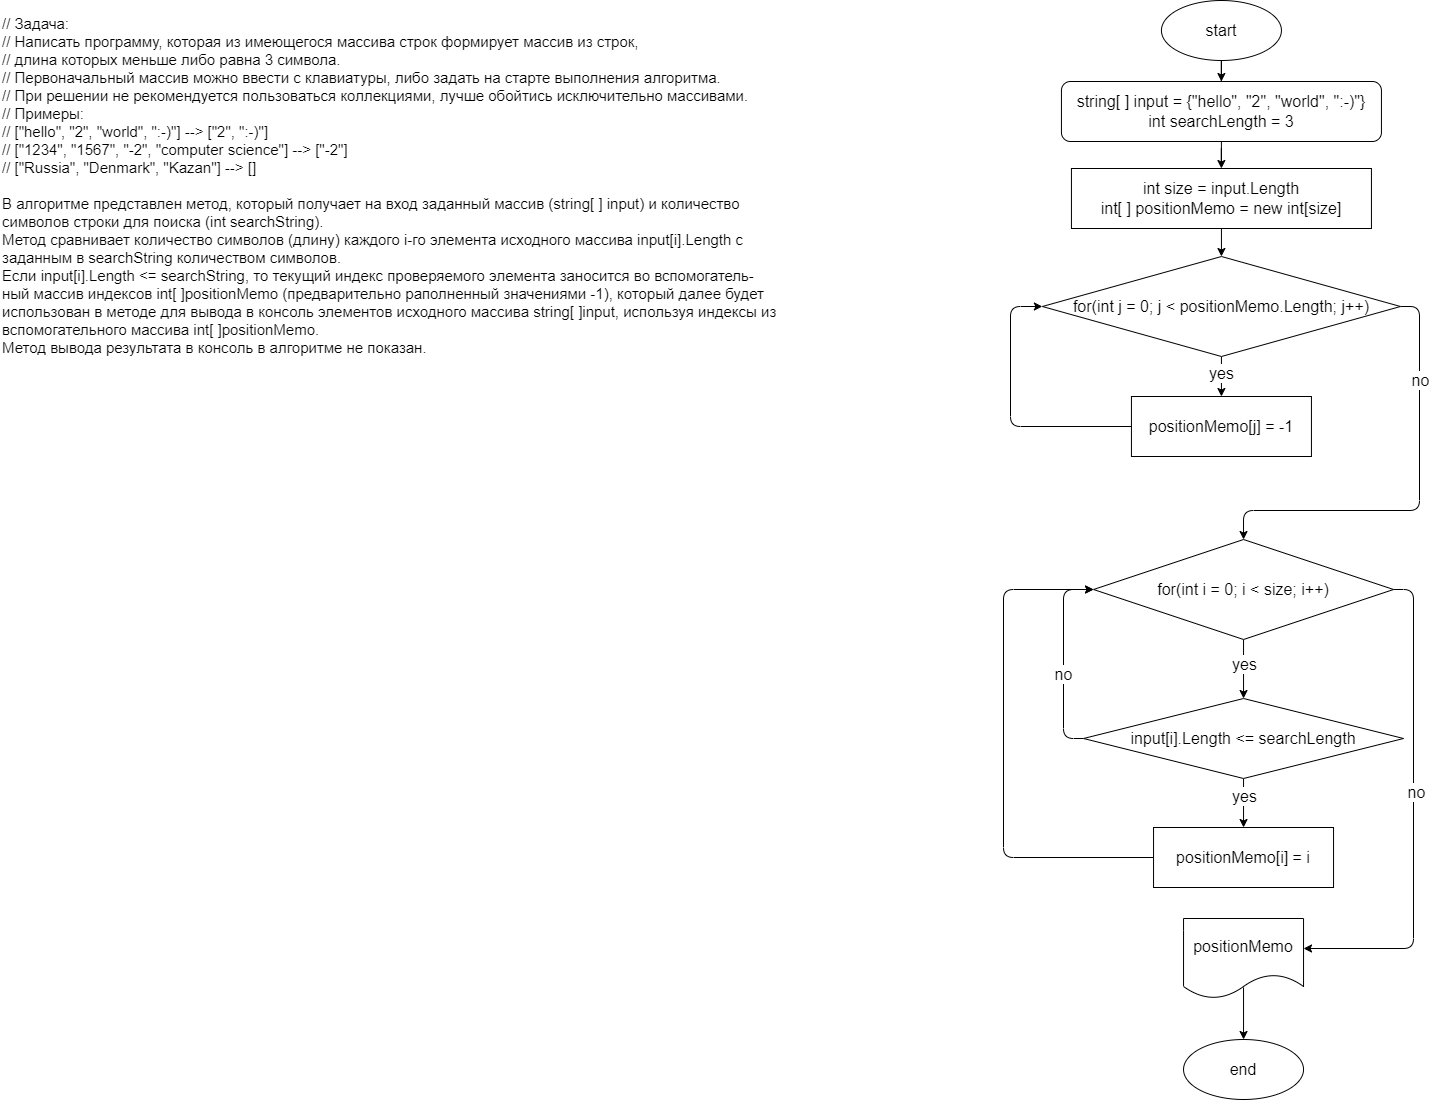

The diagram above was exported from draw.io. Its source (the exported page's mxGraphModel, read from the mxfile embedded in the PNG):
<mxGraphModel dx="1422" dy="865" grid="1" gridSize="10" guides="1" tooltips="1" connect="1" arrows="1" fold="1" page="1" pageScale="1" pageWidth="827" pageHeight="1169" math="0" shadow="0">
  <root>
    <mxCell id="0" />
    <mxCell id="1" parent="0" />
    <mxCell id="rfDrQjG1tzvYhsap0yx2-4" value="" style="edgeStyle=orthogonalEdgeStyle;rounded=0;orthogonalLoop=1;jettySize=auto;html=1;fontSize=16;" parent="1" source="rfDrQjG1tzvYhsap0yx2-1" target="rfDrQjG1tzvYhsap0yx2-3" edge="1">
      <mxGeometry relative="1" as="geometry" />
    </mxCell>
    <mxCell id="rfDrQjG1tzvYhsap0yx2-1" value="start" style="ellipse;whiteSpace=wrap;html=1;fontSize=16;" parent="1" vertex="1">
      <mxGeometry x="1190.94" y="40" width="120" height="60" as="geometry" />
    </mxCell>
    <mxCell id="rfDrQjG1tzvYhsap0yx2-2" value="&lt;div style=&quot;font-size: 15px&quot;&gt;&lt;font style=&quot;font-size: 15px&quot;&gt;// Задача:&lt;/font&gt;&lt;/div&gt;&lt;div style=&quot;font-size: 15px&quot;&gt;&lt;font style=&quot;font-size: 15px&quot;&gt;// Написать программу, которая из имеющегося массива строк формирует массив из строк,&lt;/font&gt;&lt;/div&gt;&lt;div style=&quot;font-size: 15px&quot;&gt;&lt;font style=&quot;font-size: 15px&quot;&gt;// длина которых меньше либо равна 3 символа.&lt;/font&gt;&lt;/div&gt;&lt;div style=&quot;font-size: 15px&quot;&gt;&lt;font style=&quot;font-size: 15px&quot;&gt;// Первоначальный массив можно ввести с клавиатуры, либо задать на старте выполнения алгоритма.&lt;/font&gt;&lt;/div&gt;&lt;div style=&quot;font-size: 15px&quot;&gt;&lt;font style=&quot;font-size: 15px&quot;&gt;// При решении не рекомендуется пользоваться коллекциями, лучше обойтись исключительно массивами.&lt;/font&gt;&lt;/div&gt;&lt;div style=&quot;font-size: 15px&quot;&gt;&lt;font style=&quot;font-size: 15px&quot;&gt;// Примеры:&lt;/font&gt;&lt;/div&gt;&lt;div style=&quot;font-size: 15px&quot;&gt;&lt;font style=&quot;font-size: 15px&quot;&gt;// [&quot;hello&quot;, &quot;2&quot;, &quot;world&quot;, &quot;:-)&quot;] --&amp;gt; [&quot;2&quot;, &quot;:-)&quot;]&lt;/font&gt;&lt;/div&gt;&lt;div style=&quot;font-size: 15px&quot;&gt;&lt;font style=&quot;font-size: 15px&quot;&gt;// [&quot;1234&quot;, &quot;1567&quot;, &quot;-2&quot;, &quot;computer science&quot;] --&amp;gt; [&quot;-2&quot;]&lt;/font&gt;&lt;/div&gt;&lt;div style=&quot;font-size: 15px&quot;&gt;&lt;font style=&quot;font-size: 15px&quot;&gt;// [&quot;Russia&quot;, &quot;Denmark&quot;, &quot;Kazan&quot;] --&amp;gt; []&lt;/font&gt;&lt;/div&gt;&lt;div style=&quot;font-size: 15px&quot;&gt;&lt;font style=&quot;font-size: 15px&quot;&gt;&lt;br&gt;&lt;/font&gt;&lt;/div&gt;&lt;div style=&quot;font-size: 15px&quot;&gt;&lt;font style=&quot;font-size: 15px&quot;&gt;В алгоритме представлен метод, который получает на вход заданный массив (string[ ] input) и количество&lt;/font&gt;&lt;/div&gt;&lt;div style=&quot;font-size: 15px&quot;&gt;&lt;font style=&quot;font-size: 15px&quot;&gt;символов&amp;nbsp;&lt;span&gt;строки для поиска (int searchString).&lt;/span&gt;&lt;/font&gt;&lt;/div&gt;&lt;div style=&quot;font-size: 15px&quot;&gt;&lt;font style=&quot;font-size: 15px&quot;&gt;Метод сравнивает количество символов (длину) каждого i-го элемента&amp;nbsp;&lt;span&gt;исходного массива input[i].Length с&lt;/span&gt;&lt;/font&gt;&lt;/div&gt;&lt;div style=&quot;font-size: 15px&quot;&gt;&lt;font style=&quot;font-size: 15px&quot;&gt;&lt;span&gt;заданным в&amp;nbsp;&lt;/span&gt;&lt;span&gt;searchString количеством символов.&lt;/span&gt;&lt;/font&gt;&lt;/div&gt;&lt;div style=&quot;font-size: 15px&quot;&gt;&lt;font style=&quot;font-size: 15px&quot;&gt;Если input[i].Length &amp;lt;= searchString, то текущий индекс проверяемого элемента заносится во вспомогатель-&lt;/font&gt;&lt;/div&gt;&lt;div style=&quot;font-size: 15px&quot;&gt;&lt;font style=&quot;font-size: 15px&quot;&gt;ный&amp;nbsp;&lt;span&gt;массив индексов int[ ]positionMemo (предварительно раполненный значениями -1), который далее будет&lt;/span&gt;&lt;/font&gt;&lt;/div&gt;&lt;div style=&quot;font-size: 15px&quot;&gt;&lt;font style=&quot;font-size: 15px&quot;&gt;&lt;span&gt;использован в методе для вывода в консоль&amp;nbsp;&lt;/span&gt;&lt;/font&gt;&lt;span&gt;элементов&amp;nbsp;&lt;/span&gt;&lt;span&gt;исходного массива string[ ]input, используя индексы из&lt;/span&gt;&lt;/div&gt;&lt;div style=&quot;font-size: 15px&quot;&gt;&lt;span&gt;вспомогательного массива int[ ]positionMemo.&lt;/span&gt;&lt;/div&gt;&lt;div style=&quot;font-size: 15px&quot;&gt;&lt;font style=&quot;font-size: 15px&quot;&gt;Метод вывода результата в консоль в алгоритме не показан.&lt;/font&gt;&lt;/div&gt;" style="text;html=1;align=left;verticalAlign=middle;resizable=0;points=[];autosize=1;strokeColor=none;fillColor=none;fontSize=16;" parent="1" vertex="1">
      <mxGeometry x="30" y="40" width="790" height="370" as="geometry" />
    </mxCell>
    <mxCell id="rfDrQjG1tzvYhsap0yx2-6" value="" style="edgeStyle=orthogonalEdgeStyle;rounded=0;orthogonalLoop=1;jettySize=auto;html=1;fontSize=16;" parent="1" source="rfDrQjG1tzvYhsap0yx2-3" target="rfDrQjG1tzvYhsap0yx2-5" edge="1">
      <mxGeometry relative="1" as="geometry" />
    </mxCell>
    <mxCell id="rfDrQjG1tzvYhsap0yx2-3" value="string[ ] input = {&lt;span style=&quot;text-align: left;&quot;&gt;&quot;hello&quot;, &quot;2&quot;, &quot;world&quot;, &quot;:-)&quot;&lt;/span&gt;}&lt;br&gt;int searchLength = 3" style="rounded=1;whiteSpace=wrap;html=1;fontSize=16;" parent="1" vertex="1">
      <mxGeometry x="1090.94" y="121" width="320" height="60" as="geometry" />
    </mxCell>
    <mxCell id="rfDrQjG1tzvYhsap0yx2-8" value="" style="edgeStyle=orthogonalEdgeStyle;rounded=1;orthogonalLoop=1;jettySize=auto;html=1;fontSize=16;exitX=1;exitY=0.5;exitDx=0;exitDy=0;entryX=0.5;entryY=0;entryDx=0;entryDy=0;" parent="1" source="2" target="rfDrQjG1tzvYhsap0yx2-7" edge="1">
      <mxGeometry relative="1" as="geometry">
        <mxPoint x="1286" y="590" as="sourcePoint" />
        <Array as="points">
          <mxPoint x="1449" y="346" />
          <mxPoint x="1449" y="550" />
          <mxPoint x="1273" y="550" />
        </Array>
      </mxGeometry>
    </mxCell>
    <mxCell id="8" value="&lt;font style=&quot;font-size: 16px&quot;&gt;no&lt;/font&gt;" style="edgeLabel;html=1;align=center;verticalAlign=middle;resizable=0;points=[];" parent="rfDrQjG1tzvYhsap0yx2-8" vertex="1" connectable="0">
      <mxGeometry x="-0.571" relative="1" as="geometry">
        <mxPoint as="offset" />
      </mxGeometry>
    </mxCell>
    <mxCell id="3" value="" style="edgeStyle=none;html=1;" parent="1" source="rfDrQjG1tzvYhsap0yx2-5" target="2" edge="1">
      <mxGeometry relative="1" as="geometry" />
    </mxCell>
    <mxCell id="rfDrQjG1tzvYhsap0yx2-5" value="int size = input.Length&lt;br&gt;int[ ] positionMemo = new int[size]" style="rounded=0;whiteSpace=wrap;html=1;fontSize=16;" parent="1" vertex="1">
      <mxGeometry x="1100.94" y="208" width="300" height="60" as="geometry" />
    </mxCell>
    <mxCell id="rfDrQjG1tzvYhsap0yx2-10" value="" style="edgeStyle=orthogonalEdgeStyle;rounded=0;orthogonalLoop=1;jettySize=auto;html=1;fontSize=16;" parent="1" source="rfDrQjG1tzvYhsap0yx2-7" target="rfDrQjG1tzvYhsap0yx2-9" edge="1">
      <mxGeometry relative="1" as="geometry" />
    </mxCell>
    <mxCell id="rfDrQjG1tzvYhsap0yx2-11" value="yes" style="edgeLabel;html=1;align=center;verticalAlign=middle;resizable=0;points=[];fontSize=16;" parent="rfDrQjG1tzvYhsap0yx2-10" vertex="1" connectable="0">
      <mxGeometry x="0.2444" relative="1" as="geometry">
        <mxPoint y="-13" as="offset" />
      </mxGeometry>
    </mxCell>
    <mxCell id="rfDrQjG1tzvYhsap0yx2-17" style="edgeStyle=orthogonalEdgeStyle;rounded=1;orthogonalLoop=1;jettySize=auto;html=1;fontSize=16;exitX=1;exitY=0.5;exitDx=0;exitDy=0;entryX=1;entryY=0.375;entryDx=0;entryDy=0;entryPerimeter=0;" parent="1" source="rfDrQjG1tzvYhsap0yx2-7" target="rfDrQjG1tzvYhsap0yx2-28" edge="1">
      <mxGeometry relative="1" as="geometry">
        <mxPoint x="1473.04" y="1028" as="targetPoint" />
      </mxGeometry>
    </mxCell>
    <mxCell id="rfDrQjG1tzvYhsap0yx2-23" value="no" style="edgeLabel;html=1;align=center;verticalAlign=middle;resizable=0;points=[];fontSize=16;" parent="rfDrQjG1tzvYhsap0yx2-17" vertex="1" connectable="0">
      <mxGeometry x="-0.0931" y="2" relative="1" as="geometry">
        <mxPoint as="offset" />
      </mxGeometry>
    </mxCell>
    <mxCell id="rfDrQjG1tzvYhsap0yx2-7" value="for(int i = 0; i &amp;lt; size; i++)" style="rhombus;whiteSpace=wrap;html=1;fontSize=16;rounded=0;" parent="1" vertex="1">
      <mxGeometry x="1123.04" y="579" width="300" height="100" as="geometry" />
    </mxCell>
    <mxCell id="rfDrQjG1tzvYhsap0yx2-13" value="" style="edgeStyle=orthogonalEdgeStyle;rounded=0;orthogonalLoop=1;jettySize=auto;html=1;fontSize=16;" parent="1" source="rfDrQjG1tzvYhsap0yx2-9" target="rfDrQjG1tzvYhsap0yx2-12" edge="1">
      <mxGeometry relative="1" as="geometry" />
    </mxCell>
    <mxCell id="rfDrQjG1tzvYhsap0yx2-14" value="yes" style="edgeLabel;html=1;align=center;verticalAlign=middle;resizable=0;points=[];fontSize=16;" parent="rfDrQjG1tzvYhsap0yx2-13" vertex="1" connectable="0">
      <mxGeometry x="-0.2889" relative="1" as="geometry">
        <mxPoint as="offset" />
      </mxGeometry>
    </mxCell>
    <mxCell id="rfDrQjG1tzvYhsap0yx2-15" style="edgeStyle=orthogonalEdgeStyle;rounded=1;orthogonalLoop=1;jettySize=auto;html=1;entryX=0;entryY=0.5;entryDx=0;entryDy=0;fontSize=16;exitX=0;exitY=0.5;exitDx=0;exitDy=0;" parent="1" source="rfDrQjG1tzvYhsap0yx2-9" target="rfDrQjG1tzvYhsap0yx2-7" edge="1">
      <mxGeometry relative="1" as="geometry" />
    </mxCell>
    <mxCell id="rfDrQjG1tzvYhsap0yx2-16" value="no" style="edgeLabel;html=1;align=center;verticalAlign=middle;resizable=0;points=[];fontSize=16;" parent="rfDrQjG1tzvYhsap0yx2-15" vertex="1" connectable="0">
      <mxGeometry x="0.2174" y="1" relative="1" as="geometry">
        <mxPoint y="36" as="offset" />
      </mxGeometry>
    </mxCell>
    <mxCell id="rfDrQjG1tzvYhsap0yx2-9" value="input[i].Length &amp;lt;= searchLength" style="rhombus;whiteSpace=wrap;html=1;fontSize=16;rounded=0;" parent="1" vertex="1">
      <mxGeometry x="1113.04" y="738" width="320" height="80" as="geometry" />
    </mxCell>
    <mxCell id="rfDrQjG1tzvYhsap0yx2-26" style="edgeStyle=orthogonalEdgeStyle;rounded=1;orthogonalLoop=1;jettySize=auto;html=1;entryX=0;entryY=0.5;entryDx=0;entryDy=0;fontSize=16;exitX=0;exitY=0.5;exitDx=0;exitDy=0;" parent="1" source="rfDrQjG1tzvYhsap0yx2-12" target="rfDrQjG1tzvYhsap0yx2-7" edge="1">
      <mxGeometry relative="1" as="geometry">
        <Array as="points">
          <mxPoint x="1033.04" y="897" />
          <mxPoint x="1033.04" y="629" />
        </Array>
      </mxGeometry>
    </mxCell>
    <mxCell id="rfDrQjG1tzvYhsap0yx2-12" value="positionMemo[i] = i" style="whiteSpace=wrap;html=1;fontSize=16;rounded=0;" parent="1" vertex="1">
      <mxGeometry x="1183.04" y="867" width="180" height="60" as="geometry" />
    </mxCell>
    <mxCell id="rfDrQjG1tzvYhsap0yx2-25" value="" style="edgeStyle=orthogonalEdgeStyle;rounded=0;orthogonalLoop=1;jettySize=auto;html=1;fontSize=16;" parent="1" target="rfDrQjG1tzvYhsap0yx2-24" edge="1">
      <mxGeometry relative="1" as="geometry">
        <mxPoint x="1273.04" y="1027" as="sourcePoint" />
      </mxGeometry>
    </mxCell>
    <mxCell id="rfDrQjG1tzvYhsap0yx2-24" value="end" style="ellipse;whiteSpace=wrap;html=1;fontSize=16;rounded=0;" parent="1" vertex="1">
      <mxGeometry x="1213.04" y="1079" width="120" height="60" as="geometry" />
    </mxCell>
    <mxCell id="rfDrQjG1tzvYhsap0yx2-28" value="positionMemo" style="shape=document;whiteSpace=wrap;html=1;boundedLbl=1;fontSize=16;" parent="1" vertex="1">
      <mxGeometry x="1213.04" y="958" width="120" height="80" as="geometry" />
    </mxCell>
    <mxCell id="5" value="" style="edgeStyle=none;html=1;" parent="1" source="2" target="4" edge="1">
      <mxGeometry relative="1" as="geometry" />
    </mxCell>
    <mxCell id="6" value="&lt;font style=&quot;font-size: 16px&quot;&gt;yes&lt;/font&gt;" style="edgeLabel;html=1;align=center;verticalAlign=middle;resizable=0;points=[];" parent="5" vertex="1" connectable="0">
      <mxGeometry x="0.225" relative="1" as="geometry">
        <mxPoint y="-9" as="offset" />
      </mxGeometry>
    </mxCell>
    <mxCell id="2" value="for(int j = 0; j &amp;lt; positionMemo.Length; j++)" style="rhombus;whiteSpace=wrap;html=1;fontSize=16;rounded=0;" parent="1" vertex="1">
      <mxGeometry x="1071.88" y="296" width="358.12" height="100" as="geometry" />
    </mxCell>
    <mxCell id="Lbra8ADx75PQBYCIt2tW-8" style="edgeStyle=orthogonalEdgeStyle;rounded=1;orthogonalLoop=1;jettySize=auto;html=1;entryX=0;entryY=0.5;entryDx=0;entryDy=0;exitX=0;exitY=0.5;exitDx=0;exitDy=0;" parent="1" source="4" target="2" edge="1">
      <mxGeometry relative="1" as="geometry">
        <Array as="points">
          <mxPoint x="1040" y="466" />
          <mxPoint x="1040" y="346" />
        </Array>
      </mxGeometry>
    </mxCell>
    <mxCell id="4" value="positionMemo[j] = -1" style="whiteSpace=wrap;html=1;fontSize=16;rounded=0;" parent="1" vertex="1">
      <mxGeometry x="1160.94" y="436" width="180" height="60" as="geometry" />
    </mxCell>
  </root>
</mxGraphModel>